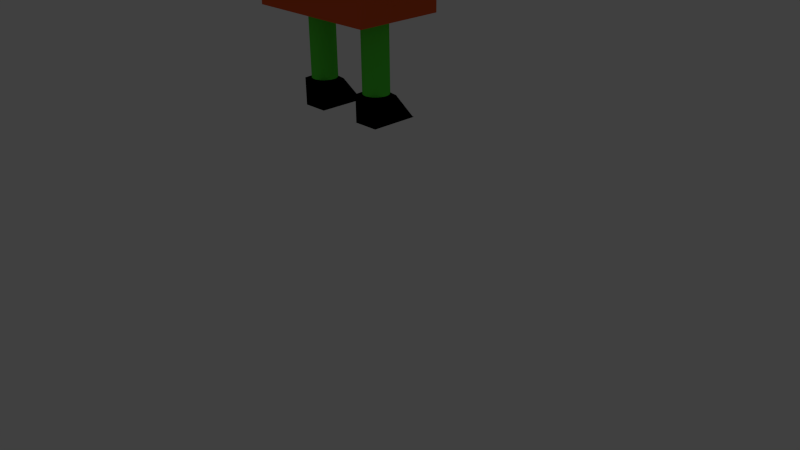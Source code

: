 # Source: standardModelwithoutBackup_v2.blend  (saved by Blender 2.75.0; exported with 4.5.12 LTS)
import bpy
from mathutils import Matrix  # noqa: F401  (used for matrix-valued properties, if any)

bpy.ops.wm.read_factory_settings(use_empty=True)
scene = bpy.context.scene
scene.name = 'Scene'

# ---- collections
col_collection_1 = bpy.data.collections.new('Collection 1'); scene.collection.children.link(col_collection_1)
col_collection_1.hide_render = True
col_collection_1.hide_viewport = True
col_collection_3 = bpy.data.collections.new('Collection 3'); scene.collection.children.link(col_collection_3)
col_collection_11 = bpy.data.collections.new('Collection 11'); scene.collection.children.link(col_collection_11)
col_collection_11.hide_render = True
col_collection_11.hide_viewport = True

# ---- materials (node trees are filled in below, after node groups)
mat_foot = bpy.data.materials.new('foot')
mat_foot.alpha_threshold = 0.0
mat_foot.use_transparent_shadow = False
mat_foot.diffuse_color = (0.0, 0.0, 0.0, 1.0)
mat_foot.roughness = 0.5
mat_foot.line_color = (0.0, 0.0, 0.0, 1.0)
mat_leg = bpy.data.materials.new('leg')
mat_leg.alpha_threshold = 0.0
mat_leg.use_transparent_shadow = False
mat_leg.diffuse_color = (0.09723, 0.8, 0.05313, 1.0)
mat_leg.roughness = 0.5
mat_leg.line_color = (0.0, 0.0, 0.0, 1.0)
mat_arm = bpy.data.materials.new('arm')
mat_arm.alpha_threshold = 0.0
mat_arm.use_transparent_shadow = False
mat_arm.diffuse_color = (0.106, 0.3521, 0.8, 1.0)
mat_arm.roughness = 0.5
mat_torso = bpy.data.materials.new('torso')
mat_torso.alpha_threshold = 0.0
mat_torso.use_transparent_shadow = False
mat_torso.diffuse_color = (0.8, 0.1104, 0.02701, 1.0)
mat_torso.roughness = 0.5
mat_torso.line_color = (0.0, 0.0, 0.0, 1.0)
mat_head = bpy.data.materials.new('head')
mat_head.alpha_threshold = 0.0
mat_head.use_transparent_shadow = False
mat_head.diffuse_color = (0.8, 0.5898, 0.2262, 1.0)
mat_head.roughness = 0.5
mat_head.line_color = (0.0, 0.0, 0.0, 1.0)

# ---- material node trees

# ---- world
world_world = bpy.data.worlds.new('World'); scene.world = world_world
world_world.color = (0.05088, 0.05088, 0.05088)
world_world.use_sun_shadow = False
world_world.sun_shadow_jitter_overblur = 0.0
world_world.cycles.sampling_method = 'MANUAL'
world_world.cycles.sample_map_resolution = 256

# ---- cameras
cam_camera = bpy.data.cameras.new('Camera')
cam_camera.clip_end = 100.0
cam_camera.lens = 35.0
cam_camera.sensor_width = 32.0
cam_camera.sensor_height = 18.0
cam_camera.ortho_scale = 7.314
cam_camera.dof.focus_distance = 0.0
cam_camera.dof.aperture_fstop = 128.0

# ---- lights
light_lamp = bpy.data.lights.new('Lamp', 'POINT')
light_lamp.transmission_factor = 0.0
light_lamp.cutoff_distance = 30.0
light_lamp.energy = 100.0
light_lamp.shadow_buffer_clip_start = 1.001
light_lamp.shadow_soft_size = 0.1
light_lamp.shadow_maximum_resolution = 0.006
light_lamp.use_absolute_resolution = True
light_lamp.cycles.use_multiple_importance_sampling = False

# ---- meshes
me_cube_001 = bpy.data.meshes.new('Cube.001')
me_cube_001.from_pydata([(5.719, 1.064, -0.07304), (5.719, 6.149, -0.07304), (5.911, 1.064, -0.06301), (5.911, 6.149, -0.06301), (6.095, 1.064, -0.03329), (6.095, 6.149, -0.03329), (6.265, 1.064, 0.01497), (6.265, 6.149, 0.01497), (6.414, 1.064, 0.07991), (6.414, 6.149, 0.07991), (6.536, 1.064, 0.159), (6.536, 6.149, 0.159), (6.627, 1.064, 0.2493), (6.627, 6.149, 0.2493), (6.683, 1.064, 0.3473), (6.683, 6.149, 0.3473), (6.702, 1.064, 0.4492), (6.702, 6.149, 0.4492), (6.683, 1.064, 0.5511), (6.683, 6.149, 0.5511), (6.627, 1.064, 0.649), (6.627, 6.149, 0.649), (6.536, 1.064, 0.7393), (6.536, 6.149, 0.7393), (6.414, 1.064, 0.8184), (6.414, 6.149, 0.8184), (6.265, 1.064, 0.8834), (6.265, 6.149, 0.8834), (6.095, 1.064, 0.9316), (6.095, 6.149, 0.9316), (5.911, 1.064, 0.9614), (5.911, 6.149, 0.9614), (5.719, 1.064, 0.9714), (5.719, 6.149, 0.9714), (5.527, 1.064, 0.9614), (5.527, 6.149, 0.9614), (5.343, 1.064, 0.9316), (5.343, 6.149, 0.9316), (5.173, 1.064, 0.8834), (5.173, 6.149, 0.8834), (5.025, 1.064, 0.8184), (5.025, 6.149, 0.8184), (4.902, 1.064, 0.7393), (4.902, 6.149, 0.7393), (4.812, 1.064, 0.649), (4.812, 6.149, 0.649), (4.756, 1.064, 0.5511), (4.756, 6.149, 0.5511), (4.737, 1.064, 0.4492), (4.737, 6.149, 0.4492), (4.756, 1.064, 0.3473), (4.756, 6.149, 0.3473), (4.812, 1.064, 0.2493), (4.812, 6.149, 0.2493), (4.902, 1.064, 0.159), (4.902, 6.149, 0.159), (5.025, 1.064, 0.07991), (5.025, 6.149, 0.07991), (5.173, 1.064, 0.01497), (5.173, 6.149, 0.01497), (5.343, 1.064, -0.03329), (5.343, 6.149, -0.03329), (5.527, 1.064, -0.06301), (5.527, 6.149, -0.06301), (6.681, -1.0, -1.0), (4.681, -1.0, -1.0), (4.719, 0.9213, -0.09624), (6.681, 1.0, 1.0), (6.681, -1.0, 1.0), (4.681, -1.0, 1.0), (4.681, 1.0, 1.0), (6.678, 0.9213, -0.08037), (6.675, -1.007, -0.9623), (4.722, 0.9083, -0.1038), (8.127, 12.55, 0.9151), (16.39, 12.55, 0.9151), (8.127, 12.7, 0.9068), (16.39, 12.7, 0.9068), (8.127, 12.85, 0.8823), (16.39, 12.85, 0.8823), (8.127, 12.98, 0.8425), (16.39, 12.98, 0.8425), (8.127, 13.09, 0.789), (16.39, 13.09, 0.789), (8.127, 13.19, 0.7238), (16.39, 13.19, 0.7238), (8.127, 13.26, 0.6493), (16.39, 13.26, 0.6493), (8.127, 13.3, 0.5686), (16.39, 13.3, 0.5686), (8.127, 13.32, 0.4846), (16.39, 13.32, 0.4846), (8.127, 13.3, 0.4006), (16.39, 13.3, 0.4006), (8.127, 13.26, 0.3199), (16.39, 13.26, 0.3199), (8.127, 13.19, 0.2454), (16.39, 13.19, 0.2454), (8.127, 13.09, 0.1802), (16.39, 13.09, 0.1802), (8.127, 12.98, 0.1267), (16.39, 12.98, 0.1267), (8.127, 12.85, 0.08689), (16.39, 12.85, 0.08689), (8.127, 12.7, 0.06239), (16.39, 12.7, 0.06239), (8.127, 12.55, 0.05412), (16.39, 12.55, 0.05412), (8.127, 12.4, 0.06239), (16.39, 12.4, 0.06239), (8.127, 12.26, 0.08689), (16.39, 12.26, 0.08689), (8.127, 12.12, 0.1267), (16.39, 12.12, 0.1267), (8.127, 12.01, 0.1802), (16.39, 12.01, 0.1802), (8.127, 11.91, 0.2454), (16.39, 11.91, 0.2454), (8.127, 11.84, 0.3199), (16.39, 11.84, 0.3199), (8.127, 11.8, 0.4006), (16.39, 11.8, 0.4006), (8.127, 11.78, 0.4846), (16.39, 11.78, 0.4846), (8.127, 11.8, 0.5686), (16.39, 11.8, 0.5686), (8.127, 11.84, 0.6493), (16.39, 11.84, 0.6493), (8.127, 11.91, 0.7238), (16.39, 11.91, 0.7238), (8.127, 12.01, 0.789), (16.39, 12.01, 0.789), (8.127, 12.12, 0.8425), (16.39, 12.12, 0.8425), (8.127, 12.26, 0.8823), (16.39, 12.26, 0.8823), (8.127, 12.4, 0.9068), (16.39, 12.4, 0.9068), (-10.73, 12.55, 0.9151), (-2.463, 12.55, 0.9151), (-10.73, 12.7, 0.9068), (-2.463, 12.7, 0.9068), (-10.73, 12.85, 0.8823), (-2.463, 12.85, 0.8823), (-10.73, 12.98, 0.8425), (-2.463, 12.98, 0.8425), (-10.73, 13.09, 0.789), (-2.463, 13.09, 0.789), (-10.73, 13.19, 0.7238), (-2.463, 13.19, 0.7238), (-10.73, 13.26, 0.6493), (-2.463, 13.26, 0.6493), (-10.73, 13.3, 0.5686), (-2.463, 13.3, 0.5686), (-10.73, 13.32, 0.4846), (-2.463, 13.32, 0.4846), (-10.73, 13.3, 0.4006), (-2.463, 13.3, 0.4006), (-10.73, 13.26, 0.3199), (-2.463, 13.26, 0.3199), (-10.73, 13.19, 0.2454), (-2.463, 13.19, 0.2454), (-10.73, 13.09, 0.1802), (-2.463, 13.09, 0.1802), (-10.73, 12.98, 0.1267), (-2.463, 12.98, 0.1267), (-10.73, 12.85, 0.08689), (-2.463, 12.85, 0.08689), (-10.73, 12.7, 0.06239), (-2.463, 12.7, 0.06239), (-10.73, 12.55, 0.05412), (-2.463, 12.55, 0.05412), (-10.73, 12.4, 0.06239), (-2.463, 12.4, 0.06239), (-10.73, 12.26, 0.08689), (-2.463, 12.26, 0.08689), (-10.73, 12.12, 0.1267), (-2.463, 12.12, 0.1267), (-10.73, 12.01, 0.1802), (-2.463, 12.01, 0.1802), (-10.73, 11.91, 0.2454), (-2.463, 11.91, 0.2454), (-10.73, 11.84, 0.3199), (-2.463, 11.84, 0.3199), (-10.73, 11.8, 0.4006), (-2.463, 11.8, 0.4006), (-10.73, 11.78, 0.4846), (-2.463, 11.78, 0.4846), (-10.73, 11.8, 0.5686), (-2.463, 11.8, 0.5686), (-10.73, 11.84, 0.6493), (-2.463, 11.84, 0.6493), (-10.73, 11.91, 0.7238), (-2.463, 11.91, 0.7238), (-10.73, 12.01, 0.789), (-2.463, 12.01, 0.789), (-10.73, 12.12, 0.8425), (-2.463, 12.12, 0.8425), (-10.73, 12.26, 0.8823), (-2.463, 12.26, 0.8823), (-10.73, 12.4, 0.9068), (-2.463, 12.4, 0.9068), (0.03851, 1.064, -0.07304), (0.03851, 6.149, -0.07304), (0.2302, 1.064, -0.06301), (0.2302, 6.149, -0.06301), (0.4144, 1.064, -0.03329), (0.4144, 6.149, -0.03329), (0.5843, 1.064, 0.01497), (0.5843, 6.149, 0.01497), (0.7331, 1.064, 0.07991), (0.7331, 6.149, 0.07991), (0.8553, 1.064, 0.159), (0.8553, 6.149, 0.159), (0.9461, 1.064, 0.2493), (0.9461, 6.149, 0.2493), (1.002, 1.064, 0.3473), (1.002, 6.149, 0.3473), (1.021, 1.064, 0.4492), (1.021, 6.149, 0.4492), (1.002, 1.064, 0.5511), (1.002, 6.149, 0.5511), (0.9461, 1.064, 0.649), (0.9461, 6.149, 0.649), (0.8553, 1.064, 0.7393), (0.8553, 6.149, 0.7393), (0.7331, 1.064, 0.8184), (0.7331, 6.149, 0.8184), (0.5843, 1.064, 0.8834), (0.5843, 6.149, 0.8834), (0.4144, 1.064, 0.9316), (0.4144, 6.149, 0.9316), (0.2302, 1.064, 0.9614), (0.2302, 6.149, 0.9614), (0.03851, 1.064, 0.9714), (0.03851, 6.149, 0.9714), (-0.1531, 1.064, 0.9614), (-0.1531, 6.149, 0.9614), (-0.3374, 1.064, 0.9316), (-0.3374, 6.149, 0.9316), (-0.5073, 1.064, 0.8834), (-0.5073, 6.149, 0.8834), (-0.6561, 1.064, 0.8184), (-0.6561, 6.149, 0.8184), (-0.7783, 1.064, 0.7393), (-0.7783, 6.149, 0.7393), (-0.8691, 1.064, 0.649), (-0.8691, 6.149, 0.649), (-0.925, 1.064, 0.5511), (-0.925, 6.149, 0.5511), (-0.9439, 1.064, 0.4492), (-0.9439, 6.149, 0.4492), (-0.925, 1.064, 0.3473), (-0.925, 6.149, 0.3473), (-0.8691, 1.064, 0.2493), (-0.8691, 6.149, 0.2493), (-0.7783, 1.064, 0.159), (-0.7783, 6.149, 0.159), (-0.6561, 1.064, 0.07991), (-0.6561, 6.149, 0.07991), (-0.5073, 1.064, 0.01497), (-0.5073, 6.149, 0.01497), (-0.3374, 1.064, -0.03329), (-0.3374, 6.149, -0.03329), (-0.1531, 1.064, -0.06301), (-0.1531, 6.149, -0.06301), (1.0, -1.0, -1.0), (-1.0, -1.0, -1.0), (-0.9619, 0.9213, -0.09625), (1.0, 1.0, 1.0), (1.0, -1.0, 1.0), (-1.0, -1.0, 1.0), (-1.0, 1.0, 1.0), (0.9972, 0.9213, -0.08037), (0.9949, -1.007, -0.9623), (-0.959, 0.9083, -0.1038), (8.184, 14.95, -1.384), (8.184, 14.95, 2.204), (-2.504, 14.95, 2.204), (-2.504, 14.95, -1.384), (8.184, 21.67, -1.384), (8.184, 21.67, 2.204), (-2.504, 21.67, 2.204), (-2.504, 21.67, -1.384), (8.184, 6.236, -1.369), (8.184, 6.236, 2.219), (-2.504, 6.236, 2.219), (-2.504, 6.236, -1.369), (8.184, 14.97, -1.369), (8.184, 14.97, 2.219), (-2.504, 14.97, 2.219), (-2.504, 14.97, -1.369)], [], [(0, 1, 3, 2), (2, 3, 5, 4), (4, 5, 7, 6), (6, 7, 9, 8), (8, 9, 11, 10), (10, 11, 13, 12), (12, 13, 15, 14), (14, 15, 17, 16), (16, 17, 19, 18), (18, 19, 21, 20), (20, 21, 23, 22), (22, 23, 25, 24), (24, 25, 27, 26), (26, 27, 29, 28), (28, 29, 31, 30), (30, 31, 33, 32), (32, 33, 35, 34), (34, 35, 37, 36), (36, 37, 39, 38), (38, 39, 41, 40), (40, 41, 43, 42), (42, 43, 45, 44), (44, 45, 47, 46), (46, 47, 49, 48), (48, 49, 51, 50), (50, 51, 53, 52), (52, 53, 55, 54), (54, 55, 57, 56), (56, 57, 59, 58), (58, 59, 61, 60), (3, 1, 63, 61, 59, 57, 55, 53, 51, 49, 47, 45, 43, 41, 39, 37, 35, 33, 31, 29, 27, 25, 23, 21, 19, 17, 15, 13, 11, 9, 7, 5), (62, 63, 1, 0), (60, 61, 63, 62), (0, 2, 4, 6, 8, 10, 12, 14, 16, 18, 20, 22, 24, 26, 28, 30, 32, 34, 36, 38, 40, 42, 44, 46, 48, 50, 52, 54, 56, 58, 60, 62), (67, 70, 69, 68), (64, 68, 69, 65), (65, 69, 70, 66), (72, 65, 73, 71), (64, 72, 71, 67, 68), (8, 71, 67, 70, 66, 62, 60, 58, 56, 54, 52, 50, 48, 46, 44, 42, 40, 38, 36, 34, 32, 30, 28, 26, 24, 22, 20, 18, 16, 14, 12, 10), (71, 73, 62, 8), (74, 75, 77, 76), (76, 77, 79, 78), (78, 79, 81, 80), (80, 81, 83, 82), (82, 83, 85, 84), (84, 85, 87, 86), (86, 87, 89, 88), (88, 89, 91, 90), (90, 91, 93, 92), (92, 93, 95, 94), (94, 95, 97, 96), (96, 97, 99, 98), (98, 99, 101, 100), (100, 101, 103, 102), (102, 103, 105, 104), (104, 105, 107, 106), (106, 107, 109, 108), (108, 109, 111, 110), (110, 111, 113, 112), (112, 113, 115, 114), (114, 115, 117, 116), (116, 117, 119, 118), (118, 119, 121, 120), (120, 121, 123, 122), (122, 123, 125, 124), (124, 125, 127, 126), (126, 127, 129, 128), (128, 129, 131, 130), (130, 131, 133, 132), (132, 133, 135, 134), (77, 75, 137, 135, 133, 131, 129, 127, 125, 123, 121, 119, 117, 115, 113, 111, 109, 107, 105, 103, 101, 99, 97, 95, 93, 91, 89, 87, 85, 83, 81, 79), (136, 137, 75, 74), (134, 135, 137, 136), (74, 76, 78, 80, 82, 84, 86, 88, 90, 92, 94, 96, 98, 100, 102, 104, 106, 108, 110, 112, 114, 116, 118, 120, 122, 124, 126, 128, 130, 132, 134, 136), (138, 139, 141, 140), (140, 141, 143, 142), (142, 143, 145, 144), (144, 145, 147, 146), (146, 147, 149, 148), (148, 149, 151, 150), (150, 151, 153, 152), (152, 153, 155, 154), (154, 155, 157, 156), (156, 157, 159, 158), (158, 159, 161, 160), (160, 161, 163, 162), (162, 163, 165, 164), (164, 165, 167, 166), (166, 167, 169, 168), (168, 169, 171, 170), (170, 171, 173, 172), (172, 173, 175, 174), (174, 175, 177, 176), (176, 177, 179, 178), (178, 179, 181, 180), (180, 181, 183, 182), (182, 183, 185, 184), (184, 185, 187, 186), (186, 187, 189, 188), (188, 189, 191, 190), (190, 191, 193, 192), (192, 193, 195, 194), (194, 195, 197, 196), (196, 197, 199, 198), (141, 139, 201, 199, 197, 195, 193, 191, 189, 187, 185, 183, 181, 179, 177, 175, 173, 171, 169, 167, 165, 163, 161, 159, 157, 155, 153, 151, 149, 147, 145, 143), (200, 201, 139, 138), (198, 199, 201, 200), (138, 140, 142, 144, 146, 148, 150, 152, 154, 156, 158, 160, 162, 164, 166, 168, 170, 172, 174, 176, 178, 180, 182, 184, 186, 188, 190, 192, 194, 196, 198, 200), (202, 203, 205, 204), (204, 205, 207, 206), (206, 207, 209, 208), (208, 209, 211, 210), (210, 211, 213, 212), (212, 213, 215, 214), (214, 215, 217, 216), (216, 217, 219, 218), (218, 219, 221, 220), (220, 221, 223, 222), (222, 223, 225, 224), (224, 225, 227, 226), (226, 227, 229, 228), (228, 229, 231, 230), (230, 231, 233, 232), (232, 233, 235, 234), (234, 235, 237, 236), (236, 237, 239, 238), (238, 239, 241, 240), (240, 241, 243, 242), (242, 243, 245, 244), (244, 245, 247, 246), (246, 247, 249, 248), (248, 249, 251, 250), (250, 251, 253, 252), (252, 253, 255, 254), (254, 255, 257, 256), (256, 257, 259, 258), (258, 259, 261, 260), (260, 261, 263, 262), (205, 203, 265, 263, 261, 259, 257, 255, 253, 251, 249, 247, 245, 243, 241, 239, 237, 235, 233, 231, 229, 227, 225, 223, 221, 219, 217, 215, 213, 211, 209, 207), (264, 265, 203, 202), (262, 263, 265, 264), (202, 204, 206, 208, 210, 212, 214, 216, 218, 220, 222, 224, 226, 228, 230, 232, 234, 236, 238, 240, 242, 244, 246, 248, 250, 252, 254, 256, 258, 260, 262, 264), (269, 272, 271, 270), (266, 270, 271, 267), (267, 271, 272, 268), (274, 267, 275, 273), (266, 274, 273, 269, 270), (210, 273, 269, 272, 268, 264, 262, 260, 258, 256, 254, 252, 250, 248, 246, 244, 242, 240, 238, 236, 234, 232, 230, 228, 226, 224, 222, 220, 218, 216, 214, 212), (273, 275, 264, 210), (276, 277, 278, 279), (280, 283, 282, 281), (276, 280, 281, 277), (277, 281, 282, 278), (278, 282, 283, 279), (280, 276, 279, 283), (284, 285, 286, 287), (288, 291, 290, 289), (284, 288, 289, 285), (285, 289, 290, 286), (286, 290, 291, 287), (288, 284, 287, 291)])
me_cube_001.polygons.foreach_set('material_index', [1, 1, 1, 1, 1, 1, 1, 1, 1, 1, 1, 1, 1, 1, 1, 1, 1, 1, 1, 1, 1, 1, 1, 1, 1, 1, 1, 1, 1, 1, 1, 1, 1, 1, 0, 0, 0, 0, 0, 0, 0, 2, 2, 2, 2, 2, 2, 2, 2, 2, 2, 2, 2, 2, 2, 2, 2, 2, 2, 2, 2, 2, 2, 2, 2, 2, 2, 2, 2, 2, 2, 2, 2, 2, 2, 2, 2, 2, 2, 2, 2, 2, 2, 2, 2, 2, 2, 2, 2, 2, 2, 2, 2, 2, 2, 2, 2, 2, 2, 2, 2, 2, 2, 2, 2, 2, 2, 2, 2, 1, 1, 1, 1, 1, 1, 1, 1, 1, 1, 1, 1, 1, 1, 1, 1, 1, 1, 1, 1, 1, 1, 1, 1, 1, 1, 1, 1, 1, 1, 1, 1, 1, 1, 0, 0, 0, 0, 0, 0, 0, 4, 4, 4, 4, 4, 4, 3, 3, 3, 3, 3, 3])
me_cube_001.materials.append(mat_foot)
me_cube_001.materials.append(mat_leg)
me_cube_001.materials.append(mat_arm)
me_cube_001.materials.append(mat_torso)
me_cube_001.materials.append(mat_head)
me_cube_001.use_remesh_preserve_volume = False
me_cube_001.use_remesh_preserve_attributes = False
me_cube_001.use_mirror_vertex_groups = False
me_cube_001.update()
arm_armature_001 = bpy.data.armatures.new('Armature.001')  # bones are not reproduced

# ---- objects
ob_lamp = bpy.data.objects.new('Lamp', light_lamp)
ob_camera = bpy.data.objects.new('Camera', cam_camera)
ob_character_layer3_skinned_with_v2 = bpy.data.objects.new('character_layer3_skinned_with_v2', me_cube_001)
ob_armature_v2_layer6 = bpy.data.objects.new('Armature_v2_layer6', arm_armature_001)

# ---- transforms, parenting, visibility, modifiers, constraints
ob_lamp.location = (4.076, 1.005, 5.904)
ob_lamp.rotation_euler = (0.6503, 0.05522, 1.866)
ob_lamp.lock_rotations_4d = False
ob_lamp.empty_display_type = 'ARROWS'
ob_lamp.color = (0.0, 0.0, 0.0, 0.0)
ob_lamp.lineart.crease_threshold = 0.0
ob_camera.location = (7.481, -6.508, 5.344)
ob_camera.rotation_euler = (1.109, 0.01082, 0.8149)
ob_camera.lock_rotations_4d = False
ob_camera.empty_display_type = 'ARROWS'
ob_camera.color = (0.0, 0.0, 0.0, 0.0)
ob_camera.display_type = 'WIRE'
ob_camera.lineart.crease_threshold = 0.0
ob_character_layer3_skinned_with_v2.parent = ob_armature_v2_layer6
ob_character_layer3_skinned_with_v2.matrix_parent_inverse = Matrix(((1.0, 0.0, 0.0, -0.8899), (0.0, 1.0, 0.0, 1.001), (0.0, 0.0, 1.0, -3.942), (0.0, 0.0, 0.0, 1.0)))
ob_character_layer3_skinned_with_v2.location = (0.4694, -0.899, 2.515)
ob_character_layer3_skinned_with_v2.rotation_euler = (1.571, -0.0, 0.0)
ob_character_layer3_skinned_with_v2.scale = (0.1408, 0.1484, 0.2649)
ob_character_layer3_skinned_with_v2.lock_rotations_4d = False
ob_character_layer3_skinned_with_v2.empty_display_type = 'ARROWS'
ob_character_layer3_skinned_with_v2.lineart.crease_threshold = 0.0
_vg = ob_character_layer3_skinned_with_v2.vertex_groups.new(name='torso')
_vg.add([276, 277, 278, 279, 284, 285, 286, 287, 288, 289, 290, 291], 1.0, 'REPLACE')
_vg = ob_character_layer3_skinned_with_v2.vertex_groups.new(name='head')
_vg.add([276, 277, 278, 279, 280, 281, 282, 283], 1.0, 'REPLACE')
_vg = ob_character_layer3_skinned_with_v2.vertex_groups.new(name='arm.R')
for _i, _w in zip([74, 75, 76, 77, 78, 79, 80, 81, 82, 83, 84, 85, 86, 87, 88, 89, 90, 91, 92, 93, 94, 95, 96, 97, 98, 99, 100, 101, 102, 103, 104, 105, 106, 107, 108, 109, 110, 111, 112, 113, 114, 115, 116, 117, 118, 119, 120, 121, 122, 123, 124, 125, 126, 127, 128, 129, 130, 131, 132, 133, 134, 135, 136, 137], [1.0, 1.0, 1.0, 1.0, 1.0, 1.0, 1.0, 1.0, 1.0, 1.0, 1.0, 1.0, 1.0, 1.0, 1.0, 1.0, 1.0, 1.0, 1.0, 1.0, 1.0, 1.0, 1.0, 1.0, 1.0, 1.0, 1.0, 1.0, 1.0, 1.0, 1.0, 1.0, 1.0, 1.0, 1.0, 1.0, 1.0, 1.0, 1.0, 1.0, 1.0, 1.0, 1.0, 1.0, 1.0, 1.0, 1.0, 1.0, 1.0, 1.0, 1.0, 1.0, 1.0, 1.0, 1.0, 1.0, 1.0, 1.0, 1.0, 1.0, 1.0, 1.0, 1.0, 1.0]): _vg.add([_i], _w, 'REPLACE')
_vg = ob_character_layer3_skinned_with_v2.vertex_groups.new(name='arm.L')
for _i, _w in zip([138, 139, 140, 141, 142, 143, 144, 145, 146, 147, 148, 149, 150, 151, 152, 153, 154, 155, 156, 157, 158, 159, 160, 161, 162, 163, 164, 165, 166, 167, 168, 169, 170, 171, 172, 173, 174, 175, 176, 177, 178, 179, 180, 181, 182, 183, 184, 185, 186, 187, 188, 189, 190, 191, 192, 193, 194, 195, 196, 197, 198, 199, 200, 201], [1.0, 1.0, 1.0, 1.0, 1.0, 1.0, 1.0, 1.0, 1.0, 1.0, 1.0, 1.0, 1.0, 1.0, 1.0, 1.0, 1.0, 1.0, 1.0, 1.0, 1.0, 1.0, 1.0, 1.0, 1.0, 1.0, 1.0, 1.0, 1.0, 1.0, 1.0, 1.0, 1.0, 1.0, 1.0, 1.0, 1.0, 1.0, 1.0, 1.0, 1.0, 1.0, 1.0, 1.0, 1.0, 1.0, 1.0, 1.0, 1.0, 1.0, 1.0, 1.0, 1.0, 1.0, 1.0, 1.0, 1.0, 1.0, 1.0, 1.0, 1.0, 1.0, 1.0, 1.0]): _vg.add([_i], _w, 'REPLACE')
_vg = ob_character_layer3_skinned_with_v2.vertex_groups.new(name='leg.L')
_vg.add([202, 203, 204, 205, 206, 207, 208, 209, 210, 211, 212, 213, 214, 215, 216, 217, 218, 219, 220, 221, 222, 223, 224, 225, 226, 227, 228, 229, 230, 231, 232, 233, 234, 235, 236, 237, 238, 239, 240, 241, 242, 243, 244, 245, 246, 247, 248, 249, 250, 251, 252, 253, 254, 255, 256, 257, 258, 259, 260, 261, 262, 263, 264, 265, 266, 267, 268, 269, 270, 271, 272, 273, 274, 275], 1.0, 'REPLACE')
_vg = ob_character_layer3_skinned_with_v2.vertex_groups.new(name='leg.R')
_vg.add([0, 1, 2, 3, 4, 5, 6, 7, 8, 9, 10, 11, 12, 13, 14, 15, 16, 17, 18, 19, 20, 21, 22, 23, 24, 25, 26, 27, 28, 29, 30, 31, 32, 33, 34, 35, 36, 37, 38, 39, 40, 41, 42, 43, 44, 45, 46, 47, 48, 49, 50, 51, 52, 53, 54, 55, 56, 57, 58, 59, 60, 61, 62, 63, 64, 65, 66, 67, 68, 69, 70, 71, 72, 73], 1.0, 'REPLACE')
_m = ob_character_layer3_skinned_with_v2.modifiers.new('Armature', 'ARMATURE')
_m.object = ob_armature_v2_layer6
ob_armature_v2_layer6.location = (0.8899, -1.001, 3.942)
ob_armature_v2_layer6.show_in_front = True
ob_armature_v2_layer6.lineart.crease_threshold = 0.0

# ---- collection membership
col_collection_1.objects.link(ob_lamp)
col_collection_1.objects.link(ob_camera)
col_collection_3.objects.link(ob_character_layer3_skinned_with_v2)
col_collection_11.objects.link(ob_armature_v2_layer6)

# ---- scene / render settings (as saved in the file)
scene.camera = ob_camera
scene.frame_start = 1; scene.frame_end = 40; scene.frame_set(1)
scene.render.engine = 'BLENDER_EEVEE_NEXT'
scene.render.resolution_percentage = 50
scene.render.dither_intensity = 0.0
scene.cycles.use_denoising = False
scene.cycles.samples = 10
scene.cycles.sampling_pattern = 'TABULATED_SOBOL'
scene.cycles.light_sampling_threshold = 0.0
scene.cycles.use_adaptive_sampling = False
scene.cycles.use_light_tree = False
scene.cycles.blur_glossy = 0.0
scene.cycles.pixel_filter_type = 'GAUSSIAN'
scene.cycles.sample_clamp_indirect = 0.0
scene.view_settings.view_transform = 'Standard'
bpy.context.view_layer.update()
